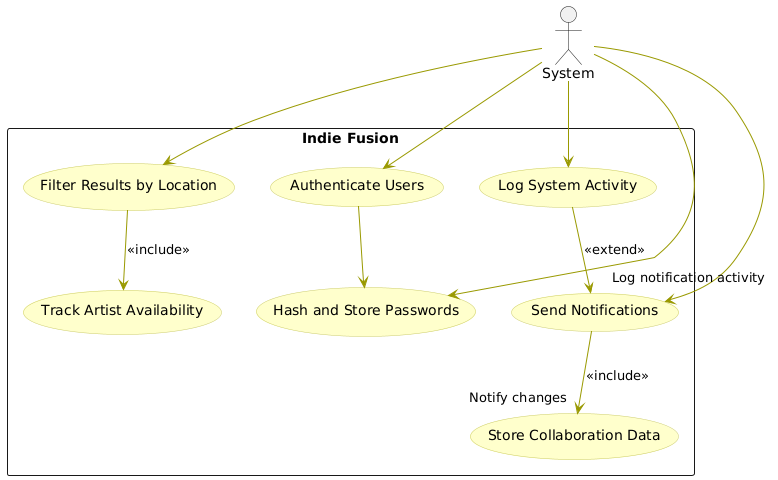

The diagram above was rendered by PlantUML. Its source (embedded in the PNG):
@startuml
skinparam usecase {
    BackgroundColor #ffffcc
    BorderColor #cccc66
    ArrowColor #999900
    Shadowing false
}

actor System

rectangle "Indie Fusion" {
    usecase "Authenticate Users" as UC1
    usecase "Hash and Store Passwords" as UC2
    usecase "Send Notifications" as UC3
    usecase "Store Collaboration Data" as UC4
    usecase "Filter Results by Location" as UC5
    usecase "Track Artist Availability" as UC6
    usecase "Log System Activity" as UC7
}

' Connect System directly to all top-level use cases
System --> UC1
System --> UC2
System --> UC3
System --> UC5
System --> UC7

' Clean relationships
UC1 -down-> UC2
UC3 -down-> UC4 : <<include>> "Notify changes"
UC5 -down-> UC6 : <<include>> 
UC7 -down-> UC3 : <<extend>> "Log notification activity"
@enduml